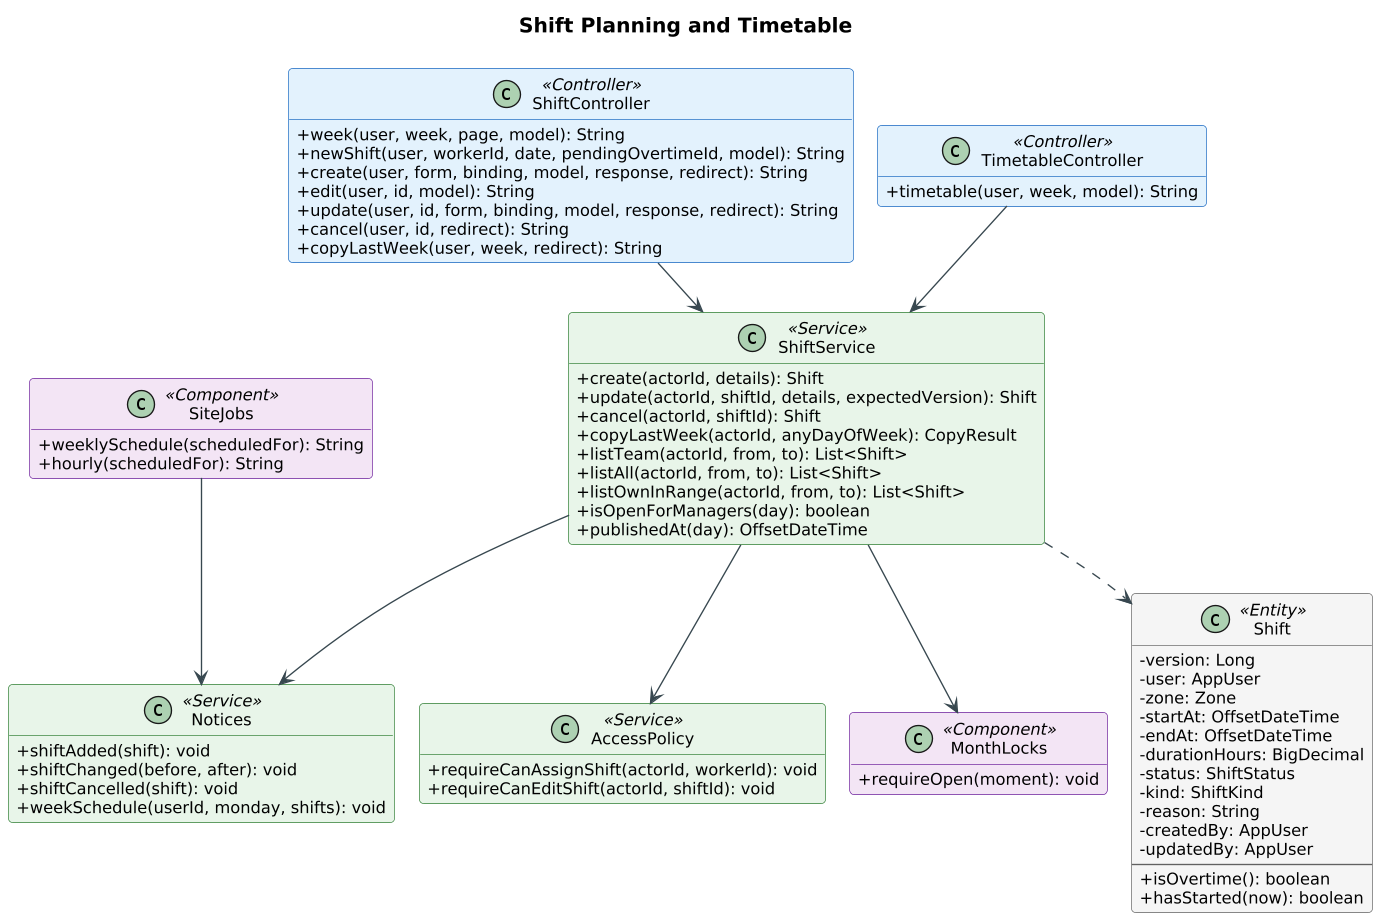

The diagram above was rendered by PlantUML. Its source (embedded in the PNG):
@startuml
!pragma layout smetana
skinparam shadowing false
skinparam defaultFontName Arial
skinparam defaultFontSize 12
skinparam dpi 130
skinparam roundCorner 6
skinparam ArrowColor #37474F
skinparam titleFontSize 15
skinparam titleFontStyle bold
skinparam classAttributeIconSize 0
skinparam class {
  BackgroundColor #FFFFFF
  BorderColor #546E7A
  HeaderBackgroundColor #ECEFF1
}
skinparam class<<Controller>> {
  BackgroundColor #E3F2FD
  BorderColor #1565C0
}
skinparam class<<Service>> {
  BackgroundColor #E8F5E9
  BorderColor #2E7D32
}
skinparam class<<Repository>> {
  BackgroundColor #FFF8E1
  BorderColor #F9A825
}
skinparam class<<Entity>> {
  BackgroundColor #F5F5F5
  BorderColor #616161
}
skinparam class<<Component>> {
  BackgroundColor #F3E5F5
  BorderColor #6A1B9A
}
skinparam class<<Interface>> {
  BackgroundColor #FFFFFF
  BorderColor #6A1B9A
}
skinparam class<<Database>> {
  BackgroundColor #FFEBEE
  BorderColor #C62828
}
skinparam class<<Python>> {
  BackgroundColor #E0F7FA
  BorderColor #00838F
}
hide empty members
title Shift Planning and Timetable
class "ShiftController" as ShiftController <<Controller>> {
  +week(user, week, page, model): String
  +newShift(user, workerId, date, pendingOvertimeId, model): String
  +create(user, form, binding, model, response, redirect): String
  +edit(user, id, model): String
  +update(user, id, form, binding, model, response, redirect): String
  +cancel(user, id, redirect): String
  +copyLastWeek(user, week, redirect): String
}

class "TimetableController" as TimetableController <<Controller>> {
  +timetable(user, week, model): String
}

class "ShiftService" as ShiftService <<Service>> {
  +create(actorId, details): Shift
  +update(actorId, shiftId, details, expectedVersion): Shift
  +cancel(actorId, shiftId): Shift
  +copyLastWeek(actorId, anyDayOfWeek): CopyResult
  +listTeam(actorId, from, to): List~<Shift>
  +listAll(actorId, from, to): List~<Shift>
  +listOwnInRange(actorId, from, to): List~<Shift>
  +isOpenForManagers(day): boolean
  +publishedAt(day): OffsetDateTime
}

class "AccessPolicy" as AccessPolicy <<Service>> {
  +requireCanAssignShift(actorId, workerId): void
  +requireCanEditShift(actorId, shiftId): void
}

class "Notices" as Notices <<Service>> {
  +shiftAdded(shift): void
  +shiftChanged(before, after): void
  +shiftCancelled(shift): void
  +weekSchedule(userId, monday, shifts): void
}

class "SiteJobs" as SiteJobs <<Component>> {
  +weeklySchedule(scheduledFor): String
  +hourly(scheduledFor): String
}

class "MonthLocks" as MonthLocks <<Component>> {
  +requireOpen(moment): void
}

class "Shift" as Shift <<Entity>> {
  -version: Long
  -user: AppUser
  -zone: Zone
  -startAt: OffsetDateTime
  -endAt: OffsetDateTime
  -durationHours: BigDecimal
  -status: ShiftStatus
  -kind: ShiftKind
  -reason: String
  -createdBy: AppUser
  -updatedBy: AppUser
  --
  +isOvertime(): boolean
  +hasStarted(now): boolean
}

ShiftController --> ShiftService
TimetableController --> ShiftService
ShiftService --> AccessPolicy
ShiftService --> Notices
ShiftService --> MonthLocks
ShiftService ..> Shift
SiteJobs --> Notices
@enduml